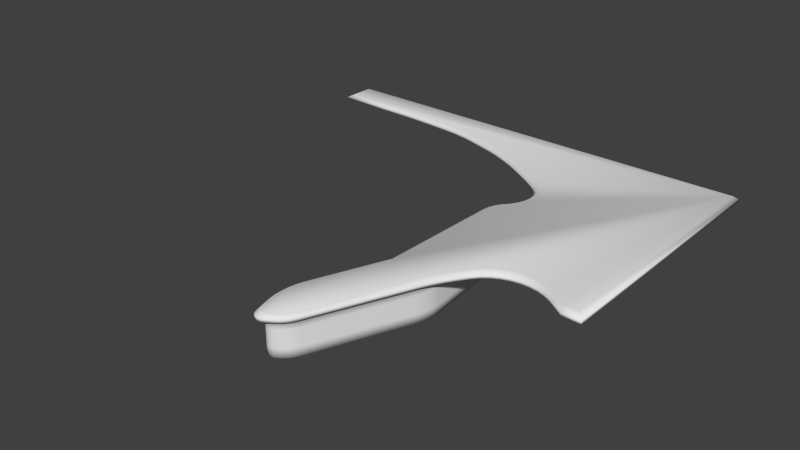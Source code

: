 # Source: TopRightGiantFloatyBit.blend  (saved by Blender 2.72.0; exported with 4.5.12 LTS)
import bpy
from mathutils import Matrix  # noqa: F401  (used for matrix-valued properties, if any)

bpy.ops.wm.read_factory_settings(use_empty=True)
scene = bpy.context.scene
scene.name = 'Scene'

# ---- collections
col_collection_1 = bpy.data.collections.new('Collection 1'); scene.collection.children.link(col_collection_1)

# ---- world
world_world = bpy.data.worlds.new('World'); scene.world = world_world
world_world.color = (0.05088, 0.05088, 0.05088)
world_world.use_sun_shadow = False
world_world.sun_shadow_jitter_overblur = 0.0
world_world.cycles.sampling_method = 'MANUAL'
world_world.cycles.sample_map_resolution = 256

# ---- meshes
me_circle_002 = bpy.data.meshes.new('Circle.002')
me_circle_002.from_pydata([(0.9376, 0.3175, 0.047), (-0.2646, 0.983, 0.047), (0.5179, 0.2647, 0.047), (-0.2646, 1.069, 0.047), (0.9881, 1.069, 0.047), (0.9881, 0.3168, 0.047), (0.9376, 0.3175, 0.05528), (0.5282, 0.2611, 0.047), (-0.2646, 0.983, 0.05528), (-0.2646, 1.069, 0.05528), (0.9881, 1.069, 0.05528), (0.9881, 0.3168, 0.05528), (0.9332, 0.3378, 0.06238), (-0.2489, 0.9916, 0.06238), (-0.2489, 1.062, 0.06238), (0.9764, 1.062, 0.06238), (0.9702, 0.3373, 0.06238), (0.5179, 0.2647, 0.05521), (0.5248, 0.2604, 0.06263), (-0.1128, 0.983, 0.047), (0.104, 0.9724, 0.047), (-0.08932, 0.9828, 0.047), (-0.06264, 0.9822, 0.047), (-0.03377, 0.9812, 0.047), (-0.003828, 0.9799, 0.047), (0.02604, 0.9783, 0.047), (0.0547, 0.9765, 0.047), (0.08102, 0.9745, 0.047), (0.104, 0.9724, 0.05528), (-0.1128, 0.983, 0.05528), (0.08102, 0.9745, 0.05528), (0.0547, 0.9765, 0.05528), (0.02604, 0.9783, 0.05528), (-0.003828, 0.9799, 0.05528), (-0.03377, 0.9812, 0.05528), (-0.06264, 0.9822, 0.05528), (-0.08932, 0.9828, 0.05528), (0.1147, 0.982, 0.06238), (-0.1028, 0.9916, 0.06238), (0.09153, 0.9838, 0.06238), (0.06508, 0.9857, 0.06238), (0.03631, 0.9873, 0.06238), (0.006339, 0.9888, 0.06238), (-0.02369, 0.99, 0.06238), (-0.05262, 0.9909, 0.06238), (-0.07933, 0.9914, 0.06238), (0.137, 0.9692, 0.047), (0.2339, 0.9496, 0.047), (0.1516, 0.9674, 0.047), (0.1683, 0.9648, 0.047), (0.1861, 0.9614, 0.047), (0.2038, 0.9576, 0.047), (0.22, 0.9536, 0.047), (0.2339, 0.9496, 0.05528), (0.137, 0.9692, 0.05528), (0.22, 0.9536, 0.05528), (0.2038, 0.9576, 0.05528), (0.1861, 0.9614, 0.05528), (0.1683, 0.9648, 0.05528), (0.1516, 0.9674, 0.05528), (0.2397, 0.9602, 0.06238), (0.1427, 0.9794, 0.06238), (0.2258, 0.9642, 0.06238), (0.2095, 0.9682, 0.06238), (0.1919, 0.9719, 0.06238), (0.174, 0.9752, 0.06238), (0.1573, 0.9778, 0.06238), (0.3052, 0.9274, 0.047), (0.4335, 0.8691, 0.047), (0.3246, 0.9207, 0.047), (0.3469, 0.9119, 0.047), (0.3705, 0.9016, 0.047), (0.3938, 0.8906, 0.047), (0.4153, 0.8795, 0.047), (0.4335, 0.8691, 0.05528), (0.3052, 0.9274, 0.05528), (0.4153, 0.8795, 0.05528), (0.3938, 0.8906, 0.05528), (0.3705, 0.9016, 0.05528), (0.3469, 0.9119, 0.05528), (0.3246, 0.9207, 0.05528), (0.4359, 0.8829, 0.06238), (0.307, 0.939, 0.06238), (0.4175, 0.8927, 0.06238), (0.3959, 0.9032, 0.06238), (0.3724, 0.9138, 0.06238), (0.3487, 0.9238, 0.06238), (0.3264, 0.9323, 0.06238), (0.4827, 0.8392, 0.047), (0.5067, 0.8238, 0.047), (0.5344, 0.8047, 0.047), (0.5562, 0.7868, 0.047), (0.4827, 0.8392, 0.05528), (0.5562, 0.7868, 0.05528), (0.5344, 0.8047, 0.05528), (0.5067, 0.8238, 0.05528), (0.4894, 0.8527, 0.06238), (0.5638, 0.8021, 0.06238), (0.5418, 0.8195, 0.06238), (0.5138, 0.838, 0.06238), (0.5282, 0.2611, -0.04806), (0.8819, 0.3691, 0.06242), (0.692, 0.3375, 0.06258), (0.8604, 0.38, 0.06243), (0.8373, 0.3875, 0.06245), (0.8134, 0.3912, 0.06247), (0.7894, 0.3911, 0.06249), (0.766, 0.3872, 0.06251), (0.7439, 0.3796, 0.06253), (0.7238, 0.3686, 0.06255), (0.7063, 0.3544, 0.06257), (0.7008, 0.3203, 0.047), (0.8916, 0.3473, 0.047), (0.7151, 0.3372, 0.047), (0.7325, 0.3512, 0.047), (0.7526, 0.362, 0.047), (0.7748, 0.3692, 0.047), (0.7983, 0.3725, 0.047), (0.8225, 0.3719, 0.047), (0.8466, 0.3674, 0.047), (0.8698, 0.3591, 0.047), (0.7008, 0.3203, 0.05523), (0.8916, 0.3473, 0.05527), (0.7151, 0.3372, 0.05523), (0.7325, 0.3512, 0.05523), (0.7526, 0.362, 0.05524), (0.7748, 0.3692, 0.05524), (0.7983, 0.3725, 0.05525), (0.8225, 0.3719, 0.05526), (0.8466, 0.3674, 0.05526), (0.8698, 0.3591, 0.05527), (0.5548, 0.6689, 0.05523), (0.5696, 0.7704, 0.05527), (0.5675, 0.6856, 0.05523), (0.5759, 0.7062, 0.05524), (0.5792, 0.7287, 0.05525), (0.577, 0.7508, 0.05526), (0.5548, 0.6689, 0.047), (0.5696, 0.7704, 0.047), (0.5675, 0.6856, 0.047), (0.5759, 0.7062, 0.047), (0.5792, 0.7287, 0.047), (0.577, 0.7508, 0.047), (0.5821, 0.7708, 0.06242), (0.5667, 0.6649, 0.06257), (0.5879, 0.7506, 0.06245), (0.5891, 0.7276, 0.06248), (0.5858, 0.7042, 0.06251), (0.578, 0.6826, 0.06255), (0.5482, 0.6625, 0.047), (0.5292, 0.6156, 0.047), (0.539, 0.6498, 0.047), (0.5321, 0.6326, 0.047), (0.5413, 0.5833, 0.047), (0.5762, 0.5879, 0.047), (0.5464, 0.5944, 0.047), (0.5592, 0.596, 0.047), (0.5482, 0.6625, 0.05522), (0.5292, 0.6156, 0.05521), (0.539, 0.6498, 0.05522), (0.5321, 0.6326, 0.05521), (0.5524, 0.6478, 0.0626), (0.5344, 0.5982, 0.06263), (0.5437, 0.6338, 0.06261), (0.5372, 0.6156, 0.06262), (0.5413, 0.5833, -0.04806), (0.5762, 0.5879, -0.04806), (0.5464, 0.5944, -0.04806), (0.5592, 0.596, -0.04806), (0.6823, 0.2934, 0.047), (0.6404, 0.2174, 0.047), (0.6673, 0.2697, 0.047), (0.652, 0.2419, 0.047), (0.6404, 0.2174, 0.05521), (0.6823, 0.2934, 0.05522), (0.652, 0.2419, 0.05521), (0.6673, 0.2697, 0.05522), (0.6293, 0.2296, 0.06263), (0.6704, 0.3065, 0.0626), (0.6405, 0.2546, 0.06262), (0.6555, 0.2828, 0.06261), (0.641, 0.284, 0.047), (0.6277, 0.2145, 0.047), (0.6403, 0.2635, 0.047), (0.6354, 0.2381, 0.047), (0.641, 0.284, -0.04806), (0.6277, 0.2145, -0.04806), (0.6403, 0.2635, -0.04806), (0.6354, 0.2381, -0.04806), (0.6182, 0.5271, 0.047), (0.5879, 0.5795, 0.047), (0.613, 0.5462, 0.047), (0.6019, 0.5654, 0.047), (0.5879, 0.5795, -0.04806), (0.6182, 0.5271, -0.04806), (0.6019, 0.5654, -0.04806), (0.613, 0.5462, -0.04806), (0.4791, -0.09843, 0.047), (0.4397, -0.08426, 0.047), (0.4692, -0.1027, 0.047), (0.4594, -0.1033, 0.047), (0.4507, -0.1001, 0.047), (0.4439, -0.09358, 0.047), (0.4397, -0.08426, 0.05521), (0.4791, -0.09843, 0.05521), (0.4439, -0.09358, 0.05521), (0.4507, -0.1001, 0.05521), (0.4594, -0.1033, 0.05521), (0.4692, -0.1027, 0.05521), (0.4452, -0.06979, 0.06263), (0.4846, -0.08396, 0.06263), (0.4493, -0.07911, 0.06263), (0.4561, -0.08565, 0.06263), (0.4649, -0.08879, 0.06263), (0.4747, -0.08821, 0.06263), (0.4918, -0.07618, 0.047), (0.4507, -0.06491, 0.047), (0.4812, -0.08157, 0.047), (0.4709, -0.08309, 0.047), (0.4618, -0.0806, 0.047), (0.4548, -0.07433, 0.047), (0.4918, -0.07618, -0.04806), (0.4507, -0.06491, -0.04806), (0.4812, -0.08157, -0.04806), (0.4709, -0.08309, -0.04806), (0.4618, -0.0806, -0.04806), (0.4548, -0.07433, -0.04806), (0.5275, -0.05153, 0.047), (0.4994, -0.08589, 0.047), (0.5202, -0.06454, 0.047), (0.5099, -0.07712, 0.047), (0.4994, -0.08589, 0.05521), (0.5275, -0.05153, 0.05521), (0.5099, -0.07712, 0.05521), (0.5202, -0.06454, 0.05521), (0.4978, -0.07578, 0.06263), (0.5254, -0.04074, 0.06263), (0.5083, -0.06691, 0.06263), (0.5184, -0.05409, 0.06263), (0.5238, -0.0374, 0.047), (0.4961, -0.07319, 0.047), (0.5166, -0.05069, 0.047), (0.5064, -0.06379, 0.047), (0.5238, -0.0374, -0.04806), (0.4961, -0.07319, -0.04806), (0.5166, -0.05069, -0.04806), (0.5064, -0.06379, -0.04806), (0.4421, -0.02913, 0.047), (0.4504, 0.06288, 0.047), (0.4398, -0.01316, 0.047), (0.4396, 0.005935, 0.047), (0.4414, 0.02629, 0.047), (0.4451, 0.04591, 0.047), (0.4271, -0.03639, 0.047), (0.4347, 0.0553, 0.047), (0.4245, -0.02056, 0.047), (0.424, -0.001565, 0.047), (0.4257, 0.01872, 0.047), (0.4294, 0.03832, 0.047), (0.4347, 0.0553, 0.05521), (0.4271, -0.03639, 0.05521), (0.4294, 0.03832, 0.05521), (0.4257, 0.01872, 0.05521), (0.424, -0.001565, 0.05521), (0.4245, -0.02056, 0.05521), (0.4437, 0.05712, 0.06263), (0.4359, -0.03458, 0.06263), (0.4383, 0.04013, 0.06263), (0.4346, 0.02054, 0.06263), (0.4329, 0.0002515, 0.06263), (0.4333, -0.01874, 0.06263), (0.4421, -0.02913, -0.04806), (0.4504, 0.06288, -0.04806), (0.4398, -0.01316, -0.04806), (0.4396, 0.005935, -0.04806), (0.4414, 0.02629, -0.04806), (0.4451, 0.04591, -0.04806), (0.5413, 0.5833, 0.02324), (0.641, 0.284, 0.02324), (0.613, 0.5462, 0.02324), (0.6019, 0.5654, 0.02324), (0.5879, 0.5795, 0.02324), (0.4548, -0.07433, 0.02324), (0.4618, -0.0806, 0.02324), (0.4709, -0.08309, 0.02324), (0.4812, -0.08157, 0.02324), (0.4918, -0.07618, 0.02324), (0.5064, -0.06379, 0.02324), (0.5166, -0.05069, 0.02324), (0.5238, -0.0374, 0.02324), (0.4421, -0.02913, 0.02324), (0.5282, 0.2611, 0.02324), (0.5464, 0.5944, 0.02324), (0.5592, 0.596, 0.02324), (0.5762, 0.5879, 0.02324), (0.6403, 0.2635, 0.02324), (0.6354, 0.2381, 0.02324), (0.6277, 0.2145, 0.02324), (0.6182, 0.5271, 0.02324), (0.4507, -0.06491, 0.02324), (0.4961, -0.07319, 0.02324), (0.4398, -0.01316, 0.02324), (0.4396, 0.005935, 0.02324), (0.4414, 0.02629, 0.02324), (0.4451, 0.04591, 0.02324), (0.4504, 0.06288, 0.02324), (0.5282, 0.2611, -0.02429), (0.5464, 0.5944, -0.02429), (0.5592, 0.596, -0.02429), (0.5762, 0.5879, -0.02429), (0.6403, 0.2635, -0.02429), (0.6354, 0.2381, -0.02429), (0.6277, 0.2145, -0.02429), (0.6182, 0.5271, -0.02429), (0.4507, -0.06491, -0.02429), (0.4961, -0.07319, -0.02429), (0.4398, -0.01316, -0.02429), (0.4396, 0.005935, -0.02429), (0.4414, 0.02629, -0.02429), (0.4451, 0.04591, -0.02429), (0.4504, 0.06288, -0.02429), (0.5413, 0.5833, -0.02429), (0.641, 0.284, -0.02429), (0.613, 0.5462, -0.02429), (0.6019, 0.5654, -0.02429), (0.5879, 0.5795, -0.02429), (0.4548, -0.07433, -0.02429), (0.4618, -0.0806, -0.02429), (0.4709, -0.08309, -0.02429), (0.4812, -0.08157, -0.02429), (0.4918, -0.07618, -0.02429), (0.5064, -0.06379, -0.02429), (0.5166, -0.05069, -0.02429), (0.5238, -0.0374, -0.02429), (0.4421, -0.02913, -0.02429)], [], [(5, 11, 6, 0), (4, 10, 11, 5), (3, 9, 10, 4), (1, 8, 9, 3), (88, 92, 74, 68), (46, 54, 28, 20), (67, 75, 53, 47), (29, 38, 13, 8), (11, 16, 12, 6), (10, 15, 16, 11), (9, 14, 15, 10), (8, 13, 14, 9), (92, 96, 81, 74), (54, 61, 37, 28), (75, 82, 60, 53), (243, 245, 246, 244, 221, 223, 224, 225, 226, 222, 271, 273, 274, 275, 276, 272, 100, 165, 167, 168, 166, 193, 195, 196, 194, 185, 187, 188, 186), (322, 185, 194, 313), (259, 265, 18, 17), (231, 235, 210, 204), (198, 203, 260, 253), (149, 157, 131, 137), (93, 132, 143, 97), (6, 122, 112, 0), (102, 178, 174, 121), (14, 13, 38, 45, 44, 43, 42, 41, 40, 39, 37, 61, 66, 65, 64, 63, 62, 60, 82, 87, 86, 85, 84, 83, 81, 96, 99, 98, 97, 143, 145, 146, 147, 148, 144, 161, 163, 164, 162, 18, 265, 267, 268, 269, 270, 266, 209, 211, 212, 213, 214, 210, 235, 237, 238, 236, 177, 179, 180, 178, 102, 110, 109, 108, 107, 106, 105, 104, 103, 101, 12, 16, 15), (333, 243, 186, 312), (203, 209, 266, 260), (131, 157, 161, 144), (330, 221, 244, 315), (19, 29, 8, 1), (28, 30, 27, 20), (30, 31, 26, 27), (31, 32, 25, 26), (32, 33, 24, 25), (33, 34, 23, 24), (34, 35, 22, 23), (35, 36, 21, 22), (36, 29, 19, 21), (37, 39, 30, 28), (39, 40, 31, 30), (40, 41, 32, 31), (41, 42, 33, 32), (42, 43, 34, 33), (43, 44, 35, 34), (44, 45, 36, 35), (45, 38, 29, 36), (46, 48, 59, 54), (48, 49, 58, 59), (49, 50, 57, 58), (50, 51, 56, 57), (51, 52, 55, 56), (52, 47, 53, 55), (54, 59, 66, 61), (59, 58, 65, 66), (58, 57, 64, 65), (57, 56, 63, 64), (56, 55, 62, 63), (55, 53, 60, 62), (253, 247, 216, 198), (74, 76, 73, 68), (76, 77, 72, 73), (77, 78, 71, 72), (78, 79, 70, 71), (79, 80, 69, 70), (80, 75, 67, 69), (81, 83, 76, 74), (83, 84, 77, 76), (84, 85, 78, 77), (85, 86, 79, 78), (86, 87, 80, 79), (87, 82, 75, 80), (88, 89, 95, 92), (89, 90, 94, 95), (90, 91, 93, 94), (92, 95, 99, 96), (95, 94, 98, 99), (94, 93, 97, 98), (197, 215, 240, 228), (173, 177, 236, 232), (227, 239, 182, 170), (334, 271, 222, 314), (2, 17, 158, 150), (17, 18, 162, 158), (2, 7, 248, 254), (321, 165, 100, 306), (121, 123, 110, 102), (123, 124, 109, 110), (124, 125, 108, 109), (125, 126, 107, 108), (126, 127, 106, 107), (127, 128, 105, 106), (128, 129, 104, 105), (129, 130, 103, 104), (130, 122, 101, 103), (111, 113, 123, 121), (113, 114, 124, 123), (114, 115, 125, 124), (115, 116, 126, 125), (116, 117, 127, 126), (117, 118, 128, 127), (118, 119, 129, 128), (119, 120, 130, 129), (120, 112, 122, 130), (12, 101, 122, 6), (121, 174, 169, 111), (154, 149, 137, 139, 140, 141, 142, 138, 91, 90, 89, 88, 68, 73, 72, 71, 70, 69, 67, 47, 52, 51, 50, 49, 48, 46, 20, 27, 26, 25, 24, 23, 22, 21, 19, 1, 3, 4, 5, 0, 112, 120, 119, 118, 117, 116, 115, 114, 113, 111, 169, 181, 189, 191, 192, 190), (131, 144, 148, 133), (133, 148, 147, 134), (134, 147, 146, 135), (135, 146, 145, 136), (136, 145, 143, 132), (132, 138, 142, 136), (136, 142, 141, 135), (135, 141, 140, 134), (134, 140, 139, 133), (133, 139, 137, 131), (138, 132, 93, 91), (153, 150, 152, 155), (155, 152, 151, 156), (156, 151, 149, 154), (150, 158, 160, 152), (152, 160, 159, 151), (151, 159, 157, 149), (158, 162, 164, 160), (160, 164, 163, 159), (159, 163, 161, 157), (277, 153, 155, 292), (292, 155, 156, 293), (293, 156, 154, 294), (150, 153, 7, 2), (169, 174, 176, 171), (171, 176, 175, 172), (172, 175, 173, 170), (174, 178, 180, 176), (176, 180, 179, 175), (175, 179, 177, 173), (181, 169, 171, 183), (183, 171, 172, 184), (184, 172, 170, 182), (278, 181, 183, 295), (295, 183, 184, 296), (296, 184, 182, 297), (170, 173, 232, 227), (313, 194, 196, 323), (323, 196, 195, 324), (324, 195, 193, 325), (309, 325, 193, 166), (197, 204, 208, 199), (199, 208, 207, 200), (200, 207, 206, 201), (201, 206, 205, 202), (202, 205, 203, 198), (204, 210, 214, 208), (208, 214, 213, 207), (207, 213, 212, 206), (206, 212, 211, 205), (205, 211, 209, 203), (215, 197, 199, 217), (217, 199, 200, 218), (218, 200, 201, 219), (219, 201, 202, 220), (220, 202, 198, 216), (314, 222, 226, 326), (326, 226, 225, 327), (327, 225, 224, 328), (328, 224, 223, 329), (329, 223, 221, 330), (254, 259, 17, 2), (227, 232, 234, 229), (229, 234, 233, 230), (230, 233, 231, 228), (232, 236, 238, 234), (234, 238, 237, 233), (233, 237, 235, 231), (239, 227, 229, 241), (241, 229, 230, 242), (242, 230, 228, 240), (315, 244, 246, 331), (331, 246, 245, 332), (332, 245, 243, 333), (228, 231, 204, 197), (253, 260, 264, 255), (255, 264, 263, 256), (256, 263, 262, 257), (257, 262, 261, 258), (258, 261, 259, 254), (260, 266, 270, 264), (264, 270, 269, 263), (263, 269, 268, 262), (262, 268, 267, 261), (261, 267, 265, 259), (247, 253, 255, 249), (249, 255, 256, 250), (250, 256, 257, 251), (251, 257, 258, 252), (252, 258, 254, 248), (290, 247, 249, 301), (301, 249, 250, 302), (302, 250, 251, 303), (303, 251, 252, 304), (304, 252, 248, 305), (306, 100, 272, 320), (307, 292, 293, 308), (308, 293, 294, 309), (322, 278, 295, 310), (310, 295, 296, 311), (311, 296, 297, 312), (298, 313, 323, 279), (316, 301, 302, 317), (317, 302, 303, 318), (318, 303, 304, 319), (319, 304, 305, 320), (291, 306, 320, 305), (181, 278, 298, 189), (239, 289, 297, 182), (215, 286, 300, 240), (247, 290, 299, 216), (153, 277, 291, 7), (189, 298, 279, 191), (191, 279, 280, 192), (192, 280, 281, 190), (154, 190, 281, 294), (216, 299, 282, 220), (220, 282, 283, 219), (219, 283, 284, 218), (218, 284, 285, 217), (217, 285, 286, 215), (240, 300, 287, 242), (242, 287, 288, 241), (241, 288, 289, 239), (7, 291, 305, 248), (289, 333, 312, 297), (286, 330, 315, 300), (290, 334, 314, 299), (277, 321, 306, 291), (321, 277, 292, 307), (279, 323, 324, 280), (280, 324, 325, 281), (294, 281, 325, 309), (299, 314, 326, 282), (282, 326, 327, 283), (283, 327, 328, 284), (284, 328, 329, 285), (285, 329, 330, 286), (300, 315, 331, 287), (287, 331, 332, 288), (288, 332, 333, 289), (334, 290, 301, 316), (165, 321, 307, 167), (167, 307, 308, 168), (168, 308, 309, 166), (185, 322, 310, 187), (187, 310, 311, 188), (188, 311, 312, 186), (271, 334, 316, 273), (273, 316, 317, 274), (274, 317, 318, 275), (275, 318, 319, 276), (276, 319, 320, 272), (278, 322, 313, 298)])
me_circle_002.polygons.foreach_set('use_smooth', [True] * 260)
_uv = me_circle_002.uv_layers.new(name='UVMap')
_uv.uv.foreach_set('vector', [0.08676, 0.6356, 0.08312, 0.6356, 0.08312, 0.6145, 0.08676, 0.6145, 0.859, 0.8229, 0.8553, 0.8229, 0.8553, 0.5199, 0.859, 0.5199, 1.0, 0.5224, 0.9964, 0.5224, 0.9964, 2.508e-08, 1.0, 0.0, 0.1317, 0.5272, 0.1353, 0.5272, 0.1353, 0.5629, 0.1317, 0.5629, 0.8553, 0.8388, 0.8517, 0.8388, 0.8517, 0.817, 0.8553, 0.817, 0.8553, 0.6886, 0.8517, 0.6886, 0.8517, 0.6747, 0.8553, 0.6747, 0.8553, 0.7608, 0.8517, 0.7608, 0.8517, 0.73, 0.8553, 0.73, 0.7083, 0.5928, 0.7022, 0.595, 0.7283, 0.5391, 0.7354, 0.5347, 0.5153, 0.793, 0.5262, 0.7874, 0.5412, 0.7931, 0.5359, 0.8008, 0.6423, 0.5199, 0.6461, 0.523, 0.5262, 0.7874, 0.5153, 0.793, 0.9964, 0.5224, 0.9932, 0.5155, 0.9932, 0.004509, 0.9964, 2.508e-08, 0.7354, 0.5347, 0.7283, 0.5391, 0.7018, 0.5268, 0.7033, 0.5199, 0.6556, 0.8457, 0.6483, 0.8457, 0.6466, 0.82, 0.6532, 0.8216, 0.6688, 0.6909, 0.6629, 0.6911, 0.667, 0.6799, 0.6735, 0.6776, 0.6544, 0.7624, 0.6487, 0.7609, 0.6528, 0.7315, 0.6588, 0.7313, 0.7624, 0.5427, 0.7645, 0.5367, 0.7679, 0.5305, 0.7716, 0.5258, 0.7733, 0.5243, 0.7774, 0.5213, 0.7818, 0.5199, 0.7859, 0.5202, 0.7894, 0.5223, 0.7919, 0.5259, 0.7984, 0.5401, 0.8006, 0.5465, 0.8022, 0.5544, 0.803, 0.563, 0.8029, 0.5714, 0.802, 0.5788, 0.7837, 0.6667, 0.803, 0.8011, 0.8017, 0.8061, 0.7963, 0.8077, 0.7883, 0.8056, 0.7826, 0.803, 0.7754, 0.7982, 0.7692, 0.7911, 0.7654, 0.7836, 0.7367, 0.6846, 0.7354, 0.676, 0.7355, 0.6651, 0.737, 0.6548, 0.04179, 0.6359, 0.03134, 0.6359, 0.03134, 0.5407, 0.04179, 0.5407, 0.8484, 0.5812, 0.8517, 0.5825, 0.8517, 0.6723, 0.8484, 0.6736, 0.1077, 0.5411, 0.1124, 0.5388, 0.1126, 0.5452, 0.1079, 0.5508, 0.8448, 0.5235, 0.8484, 0.5235, 0.8484, 0.5426, 0.8448, 0.5426, 0.8448, 0.841, 0.8484, 0.841, 0.8484, 0.8441, 0.8448, 0.8441, 0.6621, 0.8829, 0.6658, 0.8908, 0.6624, 0.8954, 0.6539, 0.883, 0.08312, 0.6145, 0.08312, 0.594, 0.08676, 0.594, 0.08676, 0.6145, 0.6389, 0.8315, 0.6425, 0.8462, 0.6353, 0.8501, 0.6323, 0.8374, 0.9932, 0.5199, 0.9638, 0.519, 0.9638, 0.4577, 0.9638, 0.4479, 0.9635, 0.4367, 0.9632, 0.4246, 0.9627, 0.4119, 0.9621, 0.3994, 0.9614, 0.3873, 0.9606, 0.3762, 0.9598, 0.3665, 0.9588, 0.3547, 0.9581, 0.3485, 0.957, 0.3415, 0.9557, 0.334, 0.9541, 0.3265, 0.9524, 0.3196, 0.9508, 0.3138, 0.942, 0.2853, 0.9392, 0.2771, 0.9357, 0.2676, 0.9315, 0.2576, 0.9271, 0.2476, 0.9228, 0.2384, 0.9187, 0.2306, 0.9062, 0.2078, 0.9001, 0.1974, 0.8924, 0.1854, 0.8852, 0.176, 0.8722, 0.1679, 0.8638, 0.1653, 0.8543, 0.1645, 0.8445, 0.1656, 0.8356, 0.1686, 0.8282, 0.1731, 0.8211, 0.1789, 0.8153, 0.1824, 0.8078, 0.1849, 0.8005, 0.1858, 0.6603, 0.1858, 0.5759, 0.2174, 0.5688, 0.2194, 0.5607, 0.2207, 0.5523, 0.2212, 0.5444, 0.2208, 0.5378, 0.2195, 0.5232, 0.2152, 0.5193, 0.2133, 0.5166, 0.2104, 0.5153, 0.2067, 0.5155, 0.2026, 0.5173, 0.1985, 0.5207, 0.1931, 0.5244, 0.1888, 0.5297, 0.1847, 0.5352, 0.1819, 0.6475, 0.1416, 0.6579, 0.1372, 0.6696, 0.1313, 0.6794, 0.1253, 0.6923, 0.1166, 0.6993, 0.1108, 0.7052, 0.1037, 0.7098, 0.09539, 0.7129, 0.08622, 0.7145, 0.07646, 0.7146, 0.06638, 0.713, 0.05632, 0.7099, 0.04655, 0.7054, 0.0374, 0.6924, 0.01553, 0.6922, 0.0, 0.9932, 0.006139, 0.04179, 0.7796, 0.03134, 0.7796, 0.03134, 0.6655, 0.04179, 0.6655, 0.0512, 0.5361, 0.05493, 0.5424, 0.05315, 0.5569, 0.04879, 0.5559, 0.7064, 0.9027, 0.71, 0.9013, 0.7136, 0.9053, 0.7047, 0.9078, 0.04179, 0.7991, 0.03134, 0.7991, 0.03134, 0.7974, 0.04179, 0.7974, 0.8553, 0.5834, 0.8517, 0.5834, 0.8517, 0.5199, 0.8553, 0.5199, 0.8517, 0.6747, 0.8517, 0.6649, 0.8553, 0.6649, 0.8553, 0.6747, 0.8517, 0.6649, 0.8517, 0.6538, 0.8553, 0.6538, 0.8553, 0.6649, 0.8517, 0.6538, 0.8517, 0.6418, 0.8553, 0.6418, 0.8553, 0.6538, 0.8517, 0.6418, 0.8517, 0.6292, 0.8553, 0.6292, 0.8553, 0.6418, 0.8517, 0.6292, 0.8517, 0.6166, 0.8553, 0.6166, 0.8553, 0.6292, 0.8517, 0.6166, 0.8517, 0.6045, 0.8553, 0.6045, 0.8553, 0.6166, 0.8517, 0.6045, 0.8517, 0.5933, 0.8553, 0.5933, 0.8553, 0.6045, 0.8517, 0.5933, 0.8517, 0.5834, 0.8553, 0.5834, 0.8553, 0.5933, 0.667, 0.6799, 0.6704, 0.6707, 0.6768, 0.6685, 0.6735, 0.6776, 0.6704, 0.6707, 0.6744, 0.6603, 0.6808, 0.6581, 0.6768, 0.6685, 0.6744, 0.6603, 0.6789, 0.649, 0.6852, 0.6468, 0.6808, 0.6581, 0.6789, 0.649, 0.6838, 0.6373, 0.6899, 0.6351, 0.6852, 0.6468, 0.6838, 0.6373, 0.6887, 0.6255, 0.6948, 0.6234, 0.6899, 0.6351, 0.6887, 0.6255, 0.6935, 0.6143, 0.6996, 0.6122, 0.6948, 0.6234, 0.6935, 0.6143, 0.6981, 0.604, 0.7041, 0.6019, 0.6996, 0.6122, 0.6981, 0.604, 0.7022, 0.595, 0.7083, 0.5928, 0.7041, 0.6019, 0.8553, 0.6886, 0.8553, 0.6948, 0.8517, 0.6948, 0.8517, 0.6886, 0.8553, 0.6948, 0.8553, 0.7019, 0.8517, 0.7019, 0.8517, 0.6948, 0.8553, 0.7019, 0.8553, 0.7095, 0.8517, 0.7095, 0.8517, 0.7019, 0.8553, 0.7095, 0.8553, 0.717, 0.8517, 0.717, 0.8517, 0.7095, 0.8553, 0.717, 0.8553, 0.724, 0.8517, 0.724, 0.8517, 0.717, 0.8553, 0.724, 0.8553, 0.73, 0.8517, 0.73, 0.8517, 0.724, 0.6688, 0.6909, 0.6668, 0.6967, 0.6609, 0.6969, 0.6629, 0.6911, 0.6668, 0.6967, 0.6648, 0.7036, 0.6589, 0.7038, 0.6609, 0.6969, 0.6648, 0.7036, 0.6629, 0.711, 0.6569, 0.7112, 0.6589, 0.7038, 0.6629, 0.711, 0.6612, 0.7184, 0.6552, 0.7186, 0.6569, 0.7112, 0.6612, 0.7184, 0.6598, 0.7253, 0.6537, 0.7255, 0.6552, 0.7186, 0.6598, 0.7253, 0.6588, 0.7313, 0.6528, 0.7315, 0.6537, 0.7255, 0.0294, 0.2911, 0.03259, 0.2974, 0.01686, 0.301, 0.008351, 0.2964, 0.8517, 0.817, 0.8517, 0.8089, 0.8553, 0.8089, 0.8553, 0.817, 0.8517, 0.8089, 0.8517, 0.7995, 0.8553, 0.7995, 0.8553, 0.8089, 0.8517, 0.7995, 0.8517, 0.7892, 0.8553, 0.7892, 0.8553, 0.7995, 0.8517, 0.7892, 0.8517, 0.7789, 0.8553, 0.7789, 0.8553, 0.7892, 0.8517, 0.7789, 0.8517, 0.7692, 0.8553, 0.7692, 0.8553, 0.7789, 0.8517, 0.7692, 0.8517, 0.7608, 0.8553, 0.7608, 0.8553, 0.7692, 0.6466, 0.82, 0.6462, 0.8113, 0.6526, 0.8129, 0.6532, 0.8216, 0.6462, 0.8113, 0.6461, 0.8012, 0.6523, 0.8027, 0.6526, 0.8129, 0.6461, 0.8012, 0.6464, 0.7904, 0.6523, 0.7919, 0.6523, 0.8027, 0.6464, 0.7904, 0.6469, 0.7796, 0.6527, 0.7811, 0.6523, 0.7919, 0.6469, 0.7796, 0.6477, 0.7695, 0.6534, 0.771, 0.6527, 0.7811, 0.6477, 0.7695, 0.6487, 0.7609, 0.6544, 0.7624, 0.6534, 0.771, 0.8553, 0.8388, 0.8553, 0.8496, 0.8517, 0.8496, 0.8517, 0.8388, 0.8553, 0.8496, 0.8553, 0.862, 0.8517, 0.862, 0.8517, 0.8496, 0.8553, 0.862, 0.8553, 0.8718, 0.8517, 0.8718, 0.8517, 0.862, 0.6556, 0.8457, 0.6571, 0.8575, 0.6495, 0.8576, 0.6483, 0.8457, 0.6571, 0.8575, 0.6593, 0.8714, 0.6514, 0.8715, 0.6495, 0.8576, 0.6593, 0.8714, 0.6621, 0.8829, 0.6539, 0.883, 0.6514, 0.8715, 0.002121, 0.313, 0.0119, 0.3183, 0.01322, 0.3201, 0.007635, 0.3215, 0.6394, 0.8844, 0.6461, 0.8806, 0.6426, 0.9954, 0.6398, 1.0, 0.02274, 0.3334, 0.02895, 0.3318, 0.1397, 0.3755, 0.141, 0.3809, 0.8448, 0.5379, 0.8344, 0.5379, 0.8344, 0.5235, 0.8448, 0.5235, 0.8448, 0.6736, 0.8484, 0.6736, 0.8484, 0.8203, 0.8448, 0.8203, 0.8484, 0.6736, 0.8517, 0.6723, 0.8517, 0.8134, 0.8484, 0.8203, 0.1618, 0.3293, 0.1602, 0.3336, 0.07304, 0.3009, 0.06971, 0.2943, 0.8448, 0.7989, 0.8344, 0.7989, 0.8344, 0.664, 0.8448, 0.664, 0.6323, 0.8374, 0.6294, 0.829, 0.636, 0.8231, 0.6389, 0.8315, 0.6294, 0.829, 0.6247, 0.8211, 0.6313, 0.8152, 0.636, 0.8231, 0.6247, 0.8211, 0.6184, 0.814, 0.625, 0.808, 0.6313, 0.8152, 0.6184, 0.814, 0.6106, 0.8079, 0.6174, 0.8017, 0.625, 0.808, 0.6106, 0.8079, 0.6016, 0.8029, 0.6085, 0.7966, 0.6174, 0.8017, 0.6016, 0.8029, 0.5917, 0.7993, 0.5988, 0.7927, 0.6085, 0.7966, 0.5917, 0.7993, 0.5812, 0.7971, 0.5885, 0.7903, 0.5988, 0.7927, 0.5812, 0.7971, 0.5704, 0.7965, 0.5779, 0.7893, 0.5885, 0.7903, 0.5704, 0.7965, 0.5595, 0.7973, 0.5673, 0.7899, 0.5779, 0.7893, 0.04866, 0.7153, 0.04866, 0.7238, 0.04504, 0.7238, 0.04505, 0.7153, 0.04866, 0.7238, 0.04866, 0.7316, 0.04504, 0.7316, 0.04504, 0.7238, 0.08676, 0.5272, 0.08676, 0.5352, 0.08314, 0.5352, 0.08314, 0.5272, 0.08676, 0.5352, 0.08676, 0.5441, 0.08314, 0.5441, 0.08314, 0.5352, 0.08676, 0.5441, 0.08676, 0.5538, 0.08313, 0.5538, 0.08314, 0.5441, 0.08676, 0.5538, 0.08676, 0.564, 0.08313, 0.564, 0.08313, 0.5538, 0.08676, 0.564, 0.08676, 0.5743, 0.08313, 0.5743, 0.08313, 0.564, 0.08676, 0.5743, 0.08676, 0.5844, 0.08313, 0.5844, 0.08313, 0.5743, 0.08676, 0.5844, 0.08676, 0.594, 0.08312, 0.594, 0.08313, 0.5844, 0.5412, 0.7931, 0.5673, 0.7899, 0.5595, 0.7973, 0.5359, 0.8008, 0.04505, 0.7153, 0.04505, 0.7022, 0.04866, 0.7022, 0.04866, 0.7153, 0.3039, 0.3539, 0.3367, 0.3421, 0.3395, 0.3448, 0.3468, 0.3502, 0.3559, 0.3537, 0.3657, 0.3551, 0.3755, 0.3542, 0.3841, 0.3511, 0.3913, 0.3454, 0.3992, 0.3363, 0.4076, 0.3246, 0.4143, 0.3145, 0.4275, 0.2938, 0.4321, 0.2861, 0.4369, 0.2771, 0.4418, 0.2673, 0.4463, 0.2573, 0.4502, 0.248, 0.4531, 0.2398, 0.4629, 0.2098, 0.4646, 0.204, 0.4664, 0.1971, 0.4681, 0.1897, 0.4695, 0.1822, 0.4707, 0.1752, 0.4715, 0.169, 0.4729, 0.1551, 0.4738, 0.1455, 0.4747, 0.1344, 0.4755, 0.1223, 0.4762, 0.1098, 0.4768, 0.09715, 0.4772, 0.085, 0.4775, 0.07378, 0.4776, 0.0639, 0.4776, 0.0, 0.5153, 1.254e-08, 0.5153, 0.5272, 0.1847, 0.5272, 0.185, 0.5059, 0.1981, 0.4866, 0.2033, 0.4774, 0.2069, 0.4676, 0.2089, 0.4575, 0.2092, 0.4473, 0.2077, 0.4374, 0.2045, 0.4281, 0.1998, 0.4196, 0.1936, 0.4123, 0.1862, 0.4063, 0.1744, 0.3985, 0.1702, 0.3811, 0.2771, 0.3715, 0.2855, 0.3693, 0.294, 0.3647, 0.3002, 0.3588, 0.7064, 0.9027, 0.7047, 0.9078, 0.6961, 0.9091, 0.6979, 0.9047, 0.6979, 0.9047, 0.6961, 0.9091, 0.6866, 0.9083, 0.6887, 0.9044, 0.6887, 0.9044, 0.6866, 0.9083, 0.6772, 0.9055, 0.6797, 0.9017, 0.6797, 0.9017, 0.6772, 0.9055, 0.6689, 0.9011, 0.6718, 0.8971, 0.6718, 0.8971, 0.6689, 0.9011, 0.6624, 0.8954, 0.6658, 0.8908, 0.8485, 0.8873, 0.8448, 0.8873, 0.8448, 0.8796, 0.8485, 0.8796, 0.8485, 0.8796, 0.8448, 0.8796, 0.8448, 0.8705, 0.8485, 0.8705, 0.8485, 0.8705, 0.8448, 0.8705, 0.8448, 0.861, 0.8484, 0.861, 0.8484, 0.861, 0.8448, 0.861, 0.8448, 0.8519, 0.8484, 0.8519, 0.8484, 0.8519, 0.8448, 0.8519, 0.8448, 0.8441, 0.8484, 0.8441, 0.8553, 0.8782, 0.8517, 0.8782, 0.8517, 0.8718, 0.8553, 0.8718, 0.3018, 0.3392, 0.316, 0.3341, 0.3235, 0.3353, 0.3067, 0.3413, 0.3067, 0.3413, 0.3235, 0.3353, 0.3311, 0.3382, 0.3074, 0.3467, 0.3074, 0.3467, 0.3311, 0.3382, 0.3367, 0.3421, 0.3039, 0.3539, 0.8448, 0.8203, 0.8484, 0.8203, 0.8484, 0.8276, 0.8448, 0.8276, 0.8448, 0.8276, 0.8484, 0.8276, 0.8484, 0.8352, 0.8448, 0.8352, 0.8448, 0.8352, 0.8484, 0.8352, 0.8484, 0.841, 0.8448, 0.841, 0.7309, 0.9022, 0.7354, 0.907, 0.7284, 0.905, 0.724, 0.9003, 0.724, 0.9003, 0.7284, 0.905, 0.7204, 0.9044, 0.7164, 0.9, 0.7164, 0.9, 0.7204, 0.9044, 0.7136, 0.9053, 0.71, 0.9013, 0.8344, 0.5248, 0.8239, 0.5248, 0.8239, 0.5199, 0.8344, 0.5199, 0.09721, 0.5272, 0.1077, 0.5272, 0.1077, 0.5324, 0.09721, 0.5324, 0.09721, 0.5324, 0.1077, 0.5324, 0.1077, 0.54, 0.09721, 0.54, 0.316, 0.3341, 0.3018, 0.3392, 0.1602, 0.3336, 0.1618, 0.3293, 0.04866, 0.7022, 0.04505, 0.7022, 0.04505, 0.6909, 0.04866, 0.6909, 0.04866, 0.6909, 0.04505, 0.6909, 0.04505, 0.6778, 0.04866, 0.6778, 0.04866, 0.6778, 0.04505, 0.6778, 0.04505, 0.6665, 0.04866, 0.6665, 0.6353, 0.8501, 0.6425, 0.8462, 0.6445, 0.8572, 0.6373, 0.8611, 0.6373, 0.8611, 0.6445, 0.8572, 0.6458, 0.8698, 0.6389, 0.8736, 0.6389, 0.8736, 0.6458, 0.8698, 0.6461, 0.8806, 0.6394, 0.8844, 0.1702, 0.3811, 0.1744, 0.3985, 0.164, 0.3922, 0.1613, 0.3808, 0.1613, 0.3808, 0.164, 0.3922, 0.1517, 0.3858, 0.1501, 0.3788, 0.1501, 0.3788, 0.1517, 0.3858, 0.141, 0.3809, 0.1397, 0.3755, 0.03134, 0.6904, 0.0209, 0.6904, 0.0209, 0.6821, 0.03134, 0.6821, 0.03134, 0.6821, 0.0209, 0.6821, 0.0209, 0.6713, 0.03134, 0.6713, 0.03134, 0.6713, 0.0209, 0.6713, 0.0209, 0.6608, 0.03134, 0.6608, 0.04866, 0.6665, 0.04505, 0.6665, 0.04505, 0.5444, 0.04866, 0.5444, 0.04179, 0.5407, 0.03134, 0.5407, 0.03134, 0.5336, 0.04179, 0.5336, 0.04179, 0.5336, 0.03134, 0.5336, 0.03134, 0.5272, 0.04179, 0.5272, 0.08676, 0.5272, 0.09721, 0.5272, 0.09721, 0.5338, 0.08676, 0.5338, 0.08676, 0.5392, 0.08676, 0.5338, 0.09721, 0.5338, 0.09721, 0.5392, 0.1714, 0.5352, 0.1678, 0.5352, 0.1678, 0.5313, 0.1714, 0.5313, 0.1714, 0.5313, 0.1678, 0.5313, 0.1678, 0.5272, 0.1714, 0.5272, 0.175, 0.5341, 0.1714, 0.5341, 0.1714, 0.5303, 0.175, 0.5303, 0.175, 0.5303, 0.1714, 0.5303, 0.1714, 0.5272, 0.175, 0.5272, 0.8448, 0.5199, 0.8484, 0.5199, 0.8484, 0.5235, 0.8448, 0.5235, 0.1079, 0.5508, 0.1126, 0.5452, 0.1133, 0.5496, 0.1087, 0.5552, 0.1087, 0.5552, 0.1133, 0.5496, 0.1154, 0.5532, 0.1107, 0.5588, 0.0585, 0.5272, 0.06222, 0.5334, 0.05866, 0.5353, 0.05494, 0.5291, 0.05494, 0.5291, 0.05866, 0.5353, 0.05615, 0.5384, 0.05243, 0.5322, 0.05243, 0.5322, 0.05615, 0.5384, 0.05493, 0.5424, 0.0512, 0.5361, 0.0119, 0.3183, 0.002121, 0.313, 0.0002561, 0.3088, 0.009535, 0.3139, 0.009535, 0.3139, 0.0002561, 0.3088, 0.0, 0.3047, 0.008865, 0.3095, 0.008865, 0.3095, 0.0, 0.3047, 0.001378, 0.301, 0.009961, 0.3057, 0.009961, 0.3057, 0.001378, 0.301, 0.004256, 0.2982, 0.01272, 0.3028, 0.01272, 0.3028, 0.004256, 0.2982, 0.008351, 0.2964, 0.01686, 0.301, 0.8448, 0.5235, 0.8344, 0.5235, 0.8344, 0.5199, 0.8448, 0.5199, 0.1604, 0.5372, 0.1604, 0.5272, 0.1637, 0.5272, 0.1637, 0.5372, 0.1637, 0.5372, 0.1637, 0.5272, 0.1678, 0.5272, 0.1678, 0.5372, 0.1441, 0.5372, 0.1441, 0.5272, 0.1486, 0.5272, 0.1486, 0.5372, 0.1486, 0.5372, 0.1486, 0.5272, 0.153, 0.5272, 0.153, 0.5372, 0.8448, 0.5812, 0.8484, 0.5812, 0.8484, 0.6736, 0.8448, 0.6736, 0.04866, 0.5444, 0.04505, 0.5444, 0.04505, 0.5383, 0.04866, 0.5383, 0.04866, 0.5383, 0.04505, 0.5383, 0.04505, 0.532, 0.04866, 0.532, 0.04866, 0.532, 0.04505, 0.532, 0.04505, 0.5272, 0.04866, 0.5272, 0.04505, 0.5444, 0.04179, 0.5485, 0.04179, 0.5423, 0.04505, 0.5383, 0.1105, 0.5294, 0.1154, 0.5272, 0.1132, 0.5333, 0.1084, 0.5356, 0.1084, 0.5356, 0.1132, 0.5333, 0.1124, 0.5388, 0.1077, 0.5411, 0.02895, 0.3318, 0.02274, 0.3334, 0.01702, 0.3303, 0.02311, 0.3288, 0.02311, 0.3288, 0.01702, 0.3303, 0.01149, 0.326, 0.01735, 0.3245, 0.01735, 0.3245, 0.01149, 0.326, 0.007635, 0.3215, 0.01322, 0.3201, 0.04179, 0.7974, 0.03134, 0.7974, 0.03134, 0.7923, 0.04179, 0.7923, 0.04179, 0.7923, 0.03134, 0.7923, 0.03134, 0.7858, 0.04179, 0.7858, 0.04179, 0.7858, 0.03134, 0.7858, 0.03134, 0.7796, 0.04179, 0.7796, 0.1714, 0.5432, 0.1678, 0.5432, 0.1678, 0.5352, 0.1714, 0.5352, 0.8448, 0.5426, 0.8484, 0.5426, 0.8484, 0.549, 0.8448, 0.549, 0.8448, 0.549, 0.8484, 0.549, 0.8484, 0.5569, 0.8448, 0.5569, 0.8448, 0.5569, 0.8484, 0.5569, 0.8484, 0.5654, 0.8448, 0.5654, 0.8448, 0.5654, 0.8484, 0.5654, 0.8484, 0.5738, 0.8448, 0.5738, 0.8448, 0.5738, 0.8484, 0.5738, 0.8484, 0.5812, 0.8448, 0.5812, 0.04879, 0.5559, 0.05315, 0.5569, 0.05302, 0.5634, 0.04866, 0.5623, 0.04866, 0.5623, 0.05302, 0.5634, 0.05401, 0.5709, 0.04964, 0.5698, 0.04964, 0.5698, 0.05401, 0.5709, 0.05602, 0.5787, 0.05164, 0.5777, 0.05164, 0.5777, 0.05602, 0.5787, 0.05885, 0.5861, 0.05445, 0.5851, 0.05445, 0.5851, 0.05885, 0.5861, 0.06222, 0.5924, 0.05782, 0.5914, 0.03259, 0.2974, 0.0294, 0.2911, 0.03636, 0.29, 0.03961, 0.2965, 0.03961, 0.2965, 0.03636, 0.29, 0.04471, 0.2898, 0.04801, 0.2963, 0.04801, 0.2963, 0.04471, 0.2898, 0.05363, 0.2905, 0.05696, 0.2971, 0.05696, 0.2971, 0.05363, 0.2905, 0.06224, 0.2921, 0.06558, 0.2987, 0.06558, 0.2987, 0.06224, 0.2921, 0.06971, 0.2943, 0.07304, 0.3009, 0.8344, 0.7859, 0.8239, 0.7859, 0.8239, 0.7794, 0.8344, 0.7794, 0.8344, 0.7794, 0.8239, 0.7794, 0.8239, 0.7714, 0.8344, 0.7714, 0.8344, 0.7714, 0.8239, 0.7714, 0.8239, 0.7629, 0.8344, 0.7629, 0.8344, 0.7629, 0.8239, 0.7629, 0.8239, 0.7545, 0.8344, 0.7545, 0.8344, 0.7545, 0.8239, 0.7545, 0.8239, 0.7471, 0.8344, 0.7471, 0.8448, 0.664, 0.8344, 0.664, 0.8344, 0.5767, 0.8448, 0.5767, 0.08312, 0.552, 0.06222, 0.552, 0.06222, 0.5467, 0.08312, 0.5467, 0.08312, 0.5467, 0.06222, 0.5467, 0.06222, 0.5392, 0.08312, 0.5392, 0.0, 0.6359, 0.0209, 0.6359, 0.0209, 0.6442, 1.065e-08, 0.6442, 1.065e-08, 0.6442, 0.0209, 0.6442, 0.0209, 0.655, 8.189e-09, 0.655, 8.189e-09, 0.655, 0.0209, 0.655, 0.0209, 0.6655, 9.008e-09, 0.6655, 0.0209, 0.5407, 3.276e-09, 0.5407, 3.931e-08, 0.5336, 0.0209, 0.5336, 0.8239, 0.7794, 0.803, 0.7794, 0.803, 0.7714, 0.8239, 0.7714, 0.8239, 0.7714, 0.803, 0.7714, 0.803, 0.7629, 0.8239, 0.7629, 0.8239, 0.7629, 0.803, 0.7629, 0.803, 0.7545, 0.8239, 0.7545, 0.8239, 0.7545, 0.803, 0.7545, 0.803, 0.7471, 0.8239, 0.7471, 0.803, 0.6597, 0.8239, 0.6597, 0.8239, 0.7471, 0.803, 0.7471, 0.0209, 0.6904, 0.03134, 0.6904, 0.03134, 0.7856, 0.0209, 0.7856, 0.0209, 0.5467, 0.03134, 0.5467, 0.03134, 0.6608, 0.0209, 0.6608, 0.0209, 0.5272, 0.03134, 0.5272, 0.03134, 0.5289, 0.0209, 0.5289, 0.8239, 0.7859, 0.8344, 0.7859, 0.8344, 0.8002, 0.8239, 0.8002, 0.8239, 0.5248, 0.8344, 0.5248, 0.8344, 0.6597, 0.8239, 0.6597, 0.0209, 0.7856, 0.03134, 0.7856, 0.03134, 0.7927, 0.0209, 0.7927, 0.0209, 0.7927, 0.03134, 0.7927, 0.03134, 0.7991, 0.0209, 0.7991, 0.1077, 0.552, 0.09721, 0.552, 0.09721, 0.5453, 0.1077, 0.5453, 0.1077, 0.54, 0.1077, 0.5453, 0.09721, 0.5453, 0.09721, 0.54, 0.8239, 0.8002, 0.8344, 0.8002, 0.8344, 0.8039, 0.8239, 0.8039, 0.153, 0.5372, 0.153, 0.5272, 0.1563, 0.5272, 0.1563, 0.5372, 0.1563, 0.5372, 0.1563, 0.5272, 0.1604, 0.5272, 0.1604, 0.5372, 0.1441, 0.5272, 0.1441, 0.5372, 0.1397, 0.5372, 0.1397, 0.5272, 0.1397, 0.5272, 0.1397, 0.5372, 0.1353, 0.5372, 0.1353, 0.5272, 0.0209, 0.5289, 0.03134, 0.5289, 0.03134, 0.534, 0.0209, 0.534, 0.0209, 0.534, 0.03134, 0.534, 0.03134, 0.5405, 0.0209, 0.5405, 0.0209, 0.5405, 0.03134, 0.5405, 0.03134, 0.5467, 0.0209, 0.5467, 0.8239, 0.6597, 0.8344, 0.6597, 0.8344, 0.7471, 0.8239, 0.7471, 0.0209, 0.7796, 1.638e-08, 0.7796, 9.008e-09, 0.6655, 0.0209, 0.6655, 0.0209, 0.7991, 1.146e-08, 0.7991, 1.72e-08, 0.7974, 0.0209, 0.7974, 0.803, 0.7859, 0.8239, 0.7859, 0.8239, 0.8002, 0.803, 0.8002, 0.803, 0.5248, 0.8239, 0.5248, 0.8239, 0.6597, 0.803, 0.6597, 0.8239, 0.5248, 0.803, 0.5248, 0.803, 0.5199, 0.8239, 0.5199, 0.0209, 0.5336, 3.931e-08, 0.5336, 1.638e-08, 0.5272, 0.0209, 0.5272, 0.06222, 0.5272, 0.08312, 0.5272, 0.08312, 0.5338, 0.06222, 0.5338, 0.06222, 0.5392, 0.06222, 0.5338, 0.08312, 0.5338, 0.08312, 0.5392, 0.803, 0.8002, 0.8239, 0.8002, 0.8239, 0.8039, 0.803, 0.8039, 0.1243, 0.5472, 0.1243, 0.5272, 0.1276, 0.5272, 0.1276, 0.5472, 0.1276, 0.5472, 0.1276, 0.5272, 0.1317, 0.5272, 0.1317, 0.5472, 0.1154, 0.5472, 0.1154, 0.5272, 0.1199, 0.5272, 0.1199, 0.5472, 0.1199, 0.5472, 0.1199, 0.5272, 0.1243, 0.5272, 0.1243, 0.5472, 0.0209, 0.7974, 1.72e-08, 0.7974, 1.638e-08, 0.7923, 0.0209, 0.7923, 0.0209, 0.7923, 1.638e-08, 0.7923, 1.31e-08, 0.7858, 0.0209, 0.7858, 0.0209, 0.7858, 1.31e-08, 0.7858, 1.638e-08, 0.7796, 0.0209, 0.7796, 0.8239, 0.7859, 0.803, 0.7859, 0.803, 0.7794, 0.8239, 0.7794, 0.8344, 0.7989, 0.8448, 0.7989, 0.8448, 0.8039, 0.8344, 0.8039, 0.09721, 0.552, 0.08676, 0.552, 0.08676, 0.5467, 0.09721, 0.5467, 0.09721, 0.5467, 0.08676, 0.5467, 0.08676, 0.5392, 0.09721, 0.5392, 0.03134, 0.6359, 0.04179, 0.6359, 0.04179, 0.6442, 0.03134, 0.6442, 0.03134, 0.6442, 0.04179, 0.6442, 0.04179, 0.655, 0.03134, 0.655, 0.03134, 0.655, 0.04179, 0.655, 0.04179, 0.6655, 0.03134, 0.6655, 0.8344, 0.5379, 0.8448, 0.5379, 0.8448, 0.5444, 0.8344, 0.5444, 0.8344, 0.5444, 0.8448, 0.5444, 0.8448, 0.5523, 0.8344, 0.5523, 0.8344, 0.5523, 0.8448, 0.5523, 0.8448, 0.5609, 0.8344, 0.5609, 0.8344, 0.5609, 0.8448, 0.5609, 0.8448, 0.5693, 0.8344, 0.5693, 0.8344, 0.5693, 0.8448, 0.5693, 0.8448, 0.5767, 0.8344, 0.5767, 0.0209, 0.6359, 0.0, 0.6359, 3.276e-09, 0.5407, 0.0209, 0.5407])
me_circle_002.use_remesh_preserve_volume = False
me_circle_002.use_remesh_preserve_attributes = False
me_circle_002.use_mirror_vertex_groups = False
me_circle_002.update()

# ---- objects
ob_toprightgiantfloatybit = bpy.data.objects.new('TopRightGiantFloatyBit', me_circle_002)

# ---- transforms, parenting, visibility, modifiers, constraints
ob_toprightgiantfloatybit.location = (-0.1094, 0.4848, 0.04986)
ob_toprightgiantfloatybit.scale = (1.054, 1.054, 1.054)
ob_toprightgiantfloatybit.lineart.crease_threshold = 0.0

# ---- collection membership
col_collection_1.objects.link(ob_toprightgiantfloatybit)

# ---- scene / render settings (as saved in the file)
scene.frame_start = 1; scene.frame_end = 250; scene.frame_set(1)
scene.render.engine = 'BLENDER_EEVEE_NEXT'
scene.render.resolution_percentage = 50
scene.render.dither_intensity = 0.0
scene.cycles.use_denoising = False
scene.cycles.samples = 10
scene.cycles.sampling_pattern = 'TABULATED_SOBOL'
scene.cycles.light_sampling_threshold = 0.0
scene.cycles.use_adaptive_sampling = False
scene.cycles.use_light_tree = False
scene.cycles.blur_glossy = 0.0
scene.cycles.pixel_filter_type = 'GAUSSIAN'
scene.cycles.sample_clamp_indirect = 0.0
scene.view_settings.view_transform = 'Standard'
bpy.context.view_layer.update()

# ---- added for rendering (the .blend has no active camera and no usable light): camera, sun
cam_auto = bpy.data.cameras.new('AutoCamera')
cam_auto.lens = 50.0
cam_auto.sensor_width = 36.0
cam_auto.clip_end = 1000.0
ob_auto_camera = bpy.data.objects.new('AutoCamera', cam_auto)
scene.collection.objects.link(ob_auto_camera)
ob_auto_camera.location = (1.94784, -1.01777, 1.39839)
ob_auto_camera.rotation_euler = (1.09748, -7.21219e-08, 0.694738)
scene.camera = ob_auto_camera
light_auto_sun = bpy.data.lights.new('AutoSun', 'SUN')
light_auto_sun.energy = 3.0
light_auto_sun.angle = 0.0523599
ob_auto_sun = bpy.data.objects.new('AutoSun', light_auto_sun)
scene.collection.objects.link(ob_auto_sun)
ob_auto_sun.rotation_euler = (0.872665, 0.174533, 0.523599)
bpy.context.view_layer.update()
